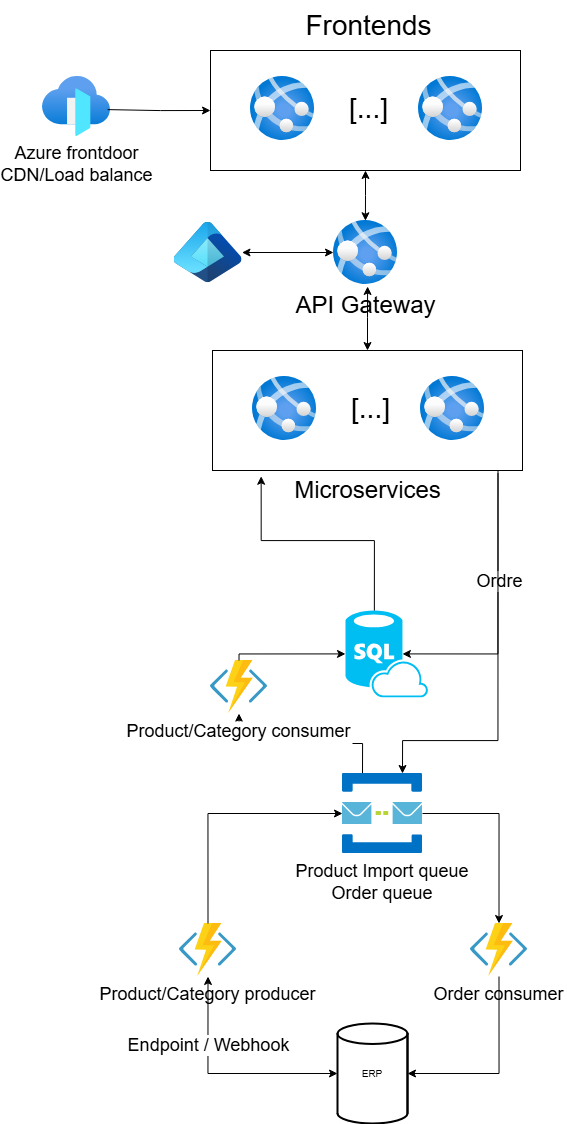

The diagram above was exported from draw.io. Its source (the exported page's mxGraphModel, read from the mxfile embedded in the PNG):
<mxGraphModel dx="1379" dy="1135" grid="1" gridSize="10" guides="1" tooltips="1" connect="1" arrows="1" fold="1" page="1" pageScale="1" pageWidth="827" pageHeight="1169" math="0" shadow="0">
  <root>
    <mxCell id="0" />
    <mxCell id="1" parent="0" />
    <mxCell id="nAP6L0YSFTf6zui3MbPf-2" value="Product/Category producer" style="shape=image;verticalLabelPosition=bottom;labelBackgroundColor=#ffffff;verticalAlign=top;aspect=fixed;imageAspect=0;image=data:image/svg+xml,(base64 omitted: 4032 chars);fontSize=18;" vertex="1" parent="1">
      <mxGeometry x="1067" y="943" width="57" height="53" as="geometry" />
    </mxCell>
    <mxCell id="nAP6L0YSFTf6zui3MbPf-3" value="" style="verticalLabelPosition=bottom;html=1;verticalAlign=top;align=center;strokeColor=none;fillColor=#00BEF2;shape=mxgraph.azure.sql_database_sql_azure;" vertex="1" parent="1">
      <mxGeometry x="1233" y="630" width="82.5" height="86.84" as="geometry" />
    </mxCell>
    <mxCell id="nAP6L0YSFTf6zui3MbPf-4" value="" style="image;aspect=fixed;html=1;points=[];align=center;fontSize=12;image=img/lib/azure2/app_services/App_Services.svg;" vertex="1" parent="1">
      <mxGeometry x="1138" y="96" width="64" height="64" as="geometry" />
    </mxCell>
    <mxCell id="nAP6L0YSFTf6zui3MbPf-9" style="edgeStyle=orthogonalEdgeStyle;rounded=0;orthogonalLoop=1;jettySize=auto;html=1;exitX=0;exitY=0.5;exitDx=0;exitDy=0;exitPerimeter=0;entryX=0.5;entryY=1;entryDx=0;entryDy=0;startArrow=classic;startFill=1;" edge="1" parent="1" source="nAP6L0YSFTf6zui3MbPf-5" target="nAP6L0YSFTf6zui3MbPf-2">
      <mxGeometry relative="1" as="geometry" />
    </mxCell>
    <mxCell id="nAP6L0YSFTf6zui3MbPf-28" value="&lt;font style=&quot;font-size: 18px;&quot;&gt;Endpoint / Webhook&lt;/font&gt;" style="edgeLabel;html=1;align=center;verticalAlign=middle;resizable=0;points=[];" vertex="1" connectable="0" parent="nAP6L0YSFTf6zui3MbPf-9">
      <mxGeometry x="0.159" y="2" relative="1" as="geometry">
        <mxPoint x="2" y="-28" as="offset" />
      </mxGeometry>
    </mxCell>
    <mxCell id="nAP6L0YSFTf6zui3MbPf-5" value="&lt;font size=&quot;1&quot;&gt;ERP&lt;/font&gt;" style="strokeWidth=2;html=1;shape=mxgraph.lean_mapping.mrp_erp;whiteSpace=wrap;" vertex="1" parent="1">
      <mxGeometry x="1225" y="1043" width="70" height="100" as="geometry" />
    </mxCell>
    <mxCell id="nAP6L0YSFTf6zui3MbPf-6" value="&lt;font style=&quot;font-size: 18px;&quot;&gt;Azure frontdoor&lt;/font&gt;&lt;div&gt;&lt;font style=&quot;font-size: 18px;&quot;&gt;CDN/Load balance&lt;/font&gt;&lt;/div&gt;" style="image;aspect=fixed;html=1;points=[];align=center;fontSize=12;image=img/lib/azure2/networking/Front_Doors.svg;" vertex="1" parent="1">
      <mxGeometry x="930" y="96" width="68" height="60" as="geometry" />
    </mxCell>
    <mxCell id="nAP6L0YSFTf6zui3MbPf-12" value="" style="whiteSpace=wrap;html=1;fillColor=none;" vertex="1" parent="1">
      <mxGeometry x="1098" y="70" width="310" height="120" as="geometry" />
    </mxCell>
    <mxCell id="nAP6L0YSFTf6zui3MbPf-10" value="" style="image;aspect=fixed;html=1;points=[];align=center;fontSize=12;image=img/lib/azure2/app_services/App_Services.svg;" vertex="1" parent="1">
      <mxGeometry x="1306" y="96" width="64" height="64" as="geometry" />
    </mxCell>
    <mxCell id="nAP6L0YSFTf6zui3MbPf-11" value="&lt;font style=&quot;font-size: 28px;&quot;&gt;[...]&lt;/font&gt;" style="text;html=1;align=center;verticalAlign=middle;resizable=0;points=[];autosize=1;strokeColor=none;fillColor=none;" vertex="1" parent="1">
      <mxGeometry x="1226" y="103" width="60" height="50" as="geometry" />
    </mxCell>
    <mxCell id="nAP6L0YSFTf6zui3MbPf-13" value="&lt;font style=&quot;font-size: 28px;&quot;&gt;Frontends&lt;/font&gt;" style="text;html=1;align=center;verticalAlign=middle;resizable=0;points=[];autosize=1;strokeColor=none;fillColor=none;" vertex="1" parent="1">
      <mxGeometry x="1181" y="20" width="150" height="50" as="geometry" />
    </mxCell>
    <mxCell id="nAP6L0YSFTf6zui3MbPf-15" style="edgeStyle=orthogonalEdgeStyle;rounded=0;orthogonalLoop=1;jettySize=auto;html=1;exitX=0;exitY=0.5;exitDx=0;exitDy=0;entryX=0.958;entryY=0.552;entryDx=0;entryDy=0;entryPerimeter=0;startArrow=classic;startFill=1;endArrow=none;" edge="1" parent="1" source="nAP6L0YSFTf6zui3MbPf-12" target="nAP6L0YSFTf6zui3MbPf-6">
      <mxGeometry relative="1" as="geometry" />
    </mxCell>
    <mxCell id="nAP6L0YSFTf6zui3MbPf-17" value="Order consumer" style="shape=image;verticalLabelPosition=bottom;labelBackgroundColor=#ffffff;verticalAlign=top;aspect=fixed;imageAspect=0;image=data:image/svg+xml,(base64 omitted: 4032 chars);fontSize=18;" vertex="1" parent="1">
      <mxGeometry x="1358" y="943" width="57" height="53" as="geometry" />
    </mxCell>
    <mxCell id="nAP6L0YSFTf6zui3MbPf-18" style="edgeStyle=orthogonalEdgeStyle;rounded=0;orthogonalLoop=1;jettySize=auto;html=1;exitX=0.5;exitY=0;exitDx=0;exitDy=0;entryX=0;entryY=0.5;entryDx=0;entryDy=0;" edge="1" parent="1" source="nAP6L0YSFTf6zui3MbPf-2" target="nAP6L0YSFTf6zui3MbPf-20">
      <mxGeometry relative="1" as="geometry">
        <mxPoint x="1328" y="819.4999999999998" as="targetPoint" />
      </mxGeometry>
    </mxCell>
    <mxCell id="nAP6L0YSFTf6zui3MbPf-23" style="edgeStyle=orthogonalEdgeStyle;rounded=0;orthogonalLoop=1;jettySize=auto;html=1;exitX=1;exitY=0.5;exitDx=0;exitDy=0;entryX=0.5;entryY=0;entryDx=0;entryDy=0;" edge="1" parent="1" source="nAP6L0YSFTf6zui3MbPf-20" target="nAP6L0YSFTf6zui3MbPf-17">
      <mxGeometry relative="1" as="geometry" />
    </mxCell>
    <mxCell id="nAP6L0YSFTf6zui3MbPf-25" style="edgeStyle=orthogonalEdgeStyle;rounded=0;orthogonalLoop=1;jettySize=auto;html=1;exitX=0.25;exitY=0;exitDx=0;exitDy=0;entryX=0.5;entryY=1;entryDx=0;entryDy=0;" edge="1" parent="1" source="nAP6L0YSFTf6zui3MbPf-20" target="nAP6L0YSFTf6zui3MbPf-24">
      <mxGeometry relative="1" as="geometry" />
    </mxCell>
    <mxCell id="nAP6L0YSFTf6zui3MbPf-20" value="Product Import queue&#10;Order queue" style="shape=image;verticalLabelPosition=bottom;labelBackgroundColor=#ffffff;verticalAlign=top;aspect=fixed;imageAspect=0;image=data:image/svg+xml,(base64 omitted: 4216 chars);fontSize=18;" vertex="1" parent="1">
      <mxGeometry x="1230" y="793" width="80" height="80" as="geometry" />
    </mxCell>
    <mxCell id="nAP6L0YSFTf6zui3MbPf-22" style="edgeStyle=orthogonalEdgeStyle;rounded=0;orthogonalLoop=1;jettySize=auto;html=1;exitX=0.5;exitY=1;exitDx=0;exitDy=0;entryX=1;entryY=0.5;entryDx=0;entryDy=0;entryPerimeter=0;" edge="1" parent="1" source="nAP6L0YSFTf6zui3MbPf-17" target="nAP6L0YSFTf6zui3MbPf-5">
      <mxGeometry relative="1" as="geometry" />
    </mxCell>
    <mxCell id="nAP6L0YSFTf6zui3MbPf-24" value="Product/Category consumer" style="shape=image;verticalLabelPosition=bottom;labelBackgroundColor=#ffffff;verticalAlign=top;aspect=fixed;imageAspect=0;image=data:image/svg+xml,(base64 omitted: 4032 chars);fontSize=18;" vertex="1" parent="1">
      <mxGeometry x="1098" y="680" width="57" height="53" as="geometry" />
    </mxCell>
    <mxCell id="nAP6L0YSFTf6zui3MbPf-43" value="" style="edgeStyle=orthogonalEdgeStyle;rounded=0;orthogonalLoop=1;jettySize=auto;html=1;startArrow=classic;startFill=1;" edge="1" parent="1" source="nAP6L0YSFTf6zui3MbPf-27" target="nAP6L0YSFTf6zui3MbPf-42">
      <mxGeometry relative="1" as="geometry" />
    </mxCell>
    <mxCell id="nAP6L0YSFTf6zui3MbPf-27" value="&lt;font style=&quot;font-size: 24px;&quot;&gt;API Gateway&lt;/font&gt;" style="image;aspect=fixed;html=1;points=[];align=center;fontSize=12;image=img/lib/azure2/app_services/App_Services.svg;" vertex="1" parent="1">
      <mxGeometry x="1221" y="240" width="64" height="64" as="geometry" />
    </mxCell>
    <mxCell id="nAP6L0YSFTf6zui3MbPf-30" style="edgeStyle=orthogonalEdgeStyle;rounded=0;orthogonalLoop=1;jettySize=auto;html=1;exitX=0.5;exitY=0;exitDx=0;exitDy=0;entryX=0;entryY=0.5;entryDx=0;entryDy=0;entryPerimeter=0;" edge="1" parent="1" source="nAP6L0YSFTf6zui3MbPf-24" target="nAP6L0YSFTf6zui3MbPf-3">
      <mxGeometry relative="1" as="geometry">
        <Array as="points">
          <mxPoint x="1127" y="673" />
        </Array>
      </mxGeometry>
    </mxCell>
    <mxCell id="nAP6L0YSFTf6zui3MbPf-32" value="" style="image;aspect=fixed;html=1;points=[];align=center;fontSize=12;image=img/lib/azure2/app_services/App_Services.svg;" vertex="1" parent="1">
      <mxGeometry x="1140" y="396" width="64" height="64" as="geometry" />
    </mxCell>
    <mxCell id="nAP6L0YSFTf6zui3MbPf-33" value="" style="whiteSpace=wrap;html=1;fillColor=none;" vertex="1" parent="1">
      <mxGeometry x="1100" y="370" width="310" height="120" as="geometry" />
    </mxCell>
    <mxCell id="nAP6L0YSFTf6zui3MbPf-40" style="edgeStyle=orthogonalEdgeStyle;rounded=0;orthogonalLoop=1;jettySize=auto;html=1;exitX=0.921;exitY=1.022;exitDx=0;exitDy=0;entryX=0.75;entryY=0;entryDx=0;entryDy=0;exitPerimeter=0;startArrow=none;startFill=0;" edge="1" parent="1" source="nAP6L0YSFTf6zui3MbPf-33" target="nAP6L0YSFTf6zui3MbPf-20">
      <mxGeometry relative="1" as="geometry">
        <Array as="points">
          <mxPoint x="1385" y="760" />
          <mxPoint x="1290" y="760" />
        </Array>
      </mxGeometry>
    </mxCell>
    <mxCell id="nAP6L0YSFTf6zui3MbPf-41" value="&lt;font style=&quot;font-size: 18px;&quot;&gt;Ordre&lt;/font&gt;" style="edgeLabel;html=1;align=center;verticalAlign=middle;resizable=0;points=[];labelBackgroundColor=default;" vertex="1" connectable="0" parent="nAP6L0YSFTf6zui3MbPf-40">
      <mxGeometry x="0.1066" y="-2" relative="1" as="geometry">
        <mxPoint x="3" y="-111" as="offset" />
      </mxGeometry>
    </mxCell>
    <mxCell id="nAP6L0YSFTf6zui3MbPf-34" value="" style="image;aspect=fixed;html=1;points=[];align=center;fontSize=12;image=img/lib/azure2/app_services/App_Services.svg;" vertex="1" parent="1">
      <mxGeometry x="1308" y="396" width="64" height="64" as="geometry" />
    </mxCell>
    <mxCell id="nAP6L0YSFTf6zui3MbPf-35" value="&lt;font style=&quot;font-size: 28px;&quot;&gt;[...]&lt;/font&gt;" style="text;html=1;align=center;verticalAlign=middle;resizable=0;points=[];autosize=1;strokeColor=none;fillColor=none;" vertex="1" parent="1">
      <mxGeometry x="1228" y="403" width="60" height="50" as="geometry" />
    </mxCell>
    <mxCell id="nAP6L0YSFTf6zui3MbPf-36" style="edgeStyle=orthogonalEdgeStyle;rounded=0;orthogonalLoop=1;jettySize=auto;html=1;exitX=0.5;exitY=0;exitDx=0;exitDy=0;entryX=0.533;entryY=1.031;entryDx=0;entryDy=0;entryPerimeter=0;startArrow=classic;startFill=1;" edge="1" parent="1" source="nAP6L0YSFTf6zui3MbPf-33" target="nAP6L0YSFTf6zui3MbPf-27">
      <mxGeometry relative="1" as="geometry" />
    </mxCell>
    <mxCell id="nAP6L0YSFTf6zui3MbPf-37" value="&lt;font style=&quot;font-size: 24px;&quot;&gt;Microservices&lt;/font&gt;" style="text;html=1;align=center;verticalAlign=middle;resizable=0;points=[];autosize=1;strokeColor=none;fillColor=none;" vertex="1" parent="1">
      <mxGeometry x="1170" y="490" width="170" height="40" as="geometry" />
    </mxCell>
    <mxCell id="nAP6L0YSFTf6zui3MbPf-39" style="edgeStyle=orthogonalEdgeStyle;rounded=0;orthogonalLoop=1;jettySize=auto;html=1;exitX=0.5;exitY=1;exitDx=0;exitDy=0;entryX=0.499;entryY=0.004;entryDx=0;entryDy=0;entryPerimeter=0;startArrow=classic;startFill=1;" edge="1" parent="1" source="nAP6L0YSFTf6zui3MbPf-12" target="nAP6L0YSFTf6zui3MbPf-27">
      <mxGeometry relative="1" as="geometry" />
    </mxCell>
    <mxCell id="nAP6L0YSFTf6zui3MbPf-42" value="" style="image;aspect=fixed;html=1;points=[];align=center;fontSize=12;image=img/lib/azure2/other/Entra_Identity.svg;" vertex="1" parent="1">
      <mxGeometry x="1061.5" y="241.78" width="68" height="60.440000000000005" as="geometry" />
    </mxCell>
    <mxCell id="nAP6L0YSFTf6zui3MbPf-44" style="edgeStyle=orthogonalEdgeStyle;rounded=0;orthogonalLoop=1;jettySize=auto;html=1;exitX=0.35;exitY=0;exitDx=0;exitDy=0;exitPerimeter=0;entryX=0.157;entryY=1.048;entryDx=0;entryDy=0;entryPerimeter=0;" edge="1" parent="1" source="nAP6L0YSFTf6zui3MbPf-3" target="nAP6L0YSFTf6zui3MbPf-33">
      <mxGeometry relative="1" as="geometry" />
    </mxCell>
    <mxCell id="nAP6L0YSFTf6zui3MbPf-46" style="edgeStyle=orthogonalEdgeStyle;rounded=0;orthogonalLoop=1;jettySize=auto;html=1;exitX=0.69;exitY=0.5;exitDx=0;exitDy=0;exitPerimeter=0;entryX=0.921;entryY=0.997;entryDx=0;entryDy=0;entryPerimeter=0;startArrow=classic;startFill=1;endArrow=none;" edge="1" parent="1" source="nAP6L0YSFTf6zui3MbPf-3" target="nAP6L0YSFTf6zui3MbPf-33">
      <mxGeometry relative="1" as="geometry">
        <Array as="points">
          <mxPoint x="1386" y="673" />
        </Array>
      </mxGeometry>
    </mxCell>
  </root>
</mxGraphModel>